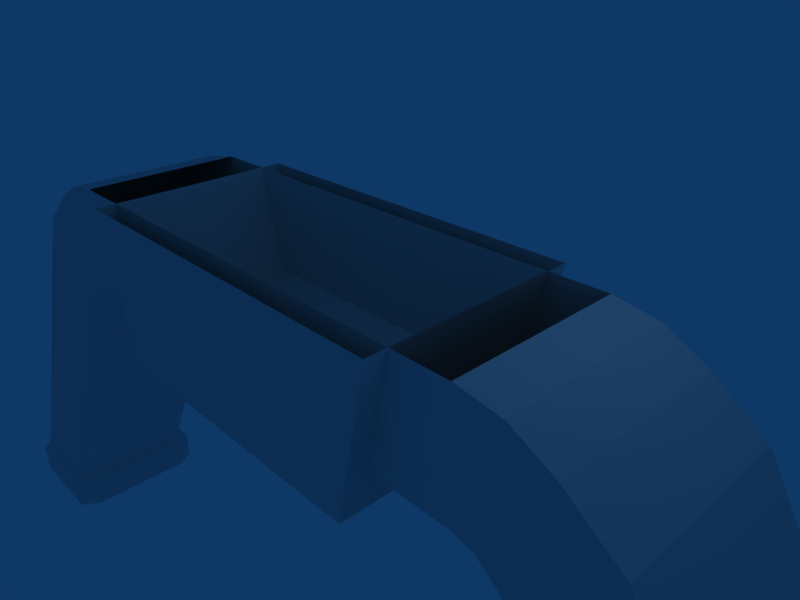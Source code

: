 # Source: obarch1.blend  (saved by Blender 2.49.0; exported with 4.5.12 LTS)
import bpy
from mathutils import Matrix  # noqa: F401  (used for matrix-valued properties, if any)

bpy.ops.wm.read_factory_settings(use_empty=True)
scene = bpy.context.scene
scene.name = 'Scene'

# ---- collections
col_collection_1 = bpy.data.collections.new('Collection 1'); scene.collection.children.link(col_collection_1)

# ---- materials (node trees are filled in below, after node groups)
mat_material = bpy.data.materials.new('Material')
mat_material.alpha_threshold = 0.0
mat_material.roughness = 0.5
mat_material.line_color = (0.0, 0.0, 0.0, 1.0)

# ---- material node trees

# ---- world
world_world = bpy.data.worlds.new('World'); scene.world = world_world
world_world.color = (0.05656, 0.2208, 0.4)
world_world.use_sun_shadow = False
world_world.sun_shadow_jitter_overblur = 0.0
world_world.cycles.sampling_method = 'MANUAL'
world_world.cycles.sample_map_resolution = 256

# ---- cameras
cam_camera = bpy.data.cameras.new('Camera')
cam_camera.passepartout_alpha = 0.2
cam_camera.clip_end = 100.0
cam_camera.lens = 35.0
cam_camera.ortho_scale = 7.314
cam_camera.show_passepartout = False
cam_camera.show_safe_areas = True
cam_camera.dof.focus_distance = 0.0
cam_camera.dof.aperture_fstop = 128.0

# ---- lights
light_spot = bpy.data.lights.new('Spot', 'POINT')
light_spot.transmission_factor = 0.0
light_spot.cutoff_distance = 30.0
light_spot.energy = 100.0
light_spot.shadow_buffer_clip_start = 1.001
light_spot.shadow_soft_size = 1.0
light_spot.shadow_maximum_resolution = 0.006
light_spot.use_absolute_resolution = True
light_spot.cycles.use_multiple_importance_sampling = False

# ---- meshes
me_cube = bpy.data.meshes.new('Cube')
me_cube.from_pydata([(-5.987, -1.469, -1.0), (-5.987, 1.469, -1.0), (-5.987, -1.469, 1.0), (-5.987, 1.469, 1.0), (-5.987, 1.082, -1.236), (-5.987, -1.082, -1.236), (-6.391, -1.469, -1.096), (-6.73, -1.469, 0.8754), (-6.391, 1.469, -1.096), (-6.73, 1.469, 0.8754), (-6.351, 1.082, -1.328), (-6.351, -1.082, -1.328), (-7.405, -1.469, 0.5052), (-6.749, -1.469, -1.384), (-6.749, 1.469, -1.384), (-7.405, 1.469, 0.5052), (-6.671, 1.082, -1.607), (-6.671, -1.082, -1.607), (-7.061, -1.469, -1.752), (-8.25, -1.469, -0.1448), (-7.061, 1.469, -1.752), (-8.25, 1.469, -0.1448), (-6.92, 1.082, -1.942), (-6.92, -1.082, -1.942), (-12.57, -1.469, -7.982), (-10.57, -1.469, -8.003), (-10.57, 1.469, -8.003), (-12.57, 1.469, -7.982), (-10.34, 1.082, -8.006), (-10.34, -1.082, -8.006), (-10.51, -1.632, -8.316), (-12.73, -1.632, -8.292), (-10.51, 1.632, -8.316), (-12.73, 1.632, -8.292), (-10.24, 1.202, -8.319), (-10.24, -1.202, -8.319), (-10.51, -1.632, -8.959), (-12.73, -1.632, -8.935), (-10.51, 1.632, -8.959), (-12.73, 1.632, -8.935), (-10.24, 1.202, -8.961), (-10.24, -1.202, -8.961), (7.098, -1.202, -8.961), (7.098, 1.202, -8.961), (9.582, 1.632, -8.935), (7.36, 1.632, -8.959), (9.582, -1.632, -8.935), (7.36, -1.632, -8.959), (7.098, -1.202, -8.319), (7.098, 1.202, -8.319), (9.582, 1.632, -8.292), (7.36, 1.632, -8.316), (9.582, -1.632, -8.292), (7.36, -1.632, -8.316), (7.189, -1.082, -8.006), (7.189, 1.082, -8.006), (9.425, 1.469, -7.982), (7.425, 1.469, -8.003), (7.425, -1.469, -8.003), (9.425, -1.469, -7.982), (3.774, -1.082, -1.942), (3.774, 1.082, -1.942), (5.104, 1.469, -0.1448), (3.914, 1.469, -1.752), (5.104, -1.469, -0.1448), (3.914, -1.469, -1.752), (3.525, -1.082, -1.607), (3.525, 1.082, -1.607), (4.259, 1.469, 0.5052), (3.603, 1.469, -1.384), (3.603, -1.469, -1.384), (4.259, -1.469, 0.5052), (3.204, -1.082, -1.328), (3.204, 1.082, -1.328), (3.584, 1.469, 0.8754), (3.244, 1.469, -1.096), (3.584, -1.469, 0.8754), (3.244, -1.469, -1.096), (-1.573, 1.082, -1.236), (-1.573, -1.082, -1.236), (2.841, -1.082, -1.236), (2.841, 1.082, -1.236), (2.841, 1.469, 1.0), (2.841, -1.469, 1.0), (-1.573, -1.469, 1.0), (-1.573, 1.469, 1.0), (2.841, 1.469, -1.0), (2.841, -1.469, -1.0), (-1.573, -1.469, -1.0), (-1.573, 1.469, -1.0), (1.874, 1.839, 1.007), (1.269, 1.839, -1.735), (-4.299, 1.839, -1.735), (-4.904, 1.839, 1.007), (1.874, -1.839, 1.007), (1.269, -1.839, -1.735), (-4.299, -1.839, -1.735), (-4.904, -1.839, 1.007), (0.6412, 0.5694, -1.733), (-0.3213, 0.5694, -2.307), (-2.692, 0.5694, -2.307), (-3.654, 0.5694, -1.733), (0.6412, -0.5694, -1.733), (-0.3213, -0.5694, -2.307), (-2.692, -0.5694, -2.307), (-3.654, -0.5694, -1.733)], [], [(2, 0, 88, 84), (85, 89, 1, 3), (88, 0, 5, 79), (1, 89, 78, 4), (78, 79, 5, 4), (0, 2, 7, 6), (3, 1, 8, 9), (2, 3, 9, 7), (1, 4, 10, 8), (4, 5, 11, 10), (5, 0, 6, 11), (6, 7, 12, 13), (9, 8, 14, 15), (7, 9, 15, 12), (8, 10, 16, 14), (10, 11, 17, 16), (11, 6, 13, 17), (13, 12, 19, 18), (15, 14, 20, 21), (12, 15, 21, 19), (14, 16, 22, 20), (16, 17, 23, 22), (17, 13, 18, 23), (18, 19, 24, 25), (21, 20, 26, 27), (19, 21, 27, 24), (20, 22, 28, 26), (22, 23, 29, 28), (23, 18, 25, 29), (25, 24, 31, 30), (27, 26, 32, 33), (24, 27, 33, 31), (26, 28, 34, 32), (28, 29, 35, 34), (29, 25, 30, 35), (30, 31, 37, 36), (33, 32, 38, 39), (31, 33, 39, 37), (32, 34, 40, 38), (34, 35, 41, 40), (35, 30, 36, 41), (48, 42, 47, 53), (49, 43, 42, 48), (51, 45, 43, 49), (52, 46, 44, 50), (50, 44, 45, 51), (53, 47, 46, 52), (54, 48, 53, 58), (55, 49, 48, 54), (57, 51, 49, 55), (59, 52, 50, 56), (56, 50, 51, 57), (58, 53, 52, 59), (60, 54, 58, 65), (61, 55, 54, 60), (63, 57, 55, 61), (64, 59, 56, 62), (62, 56, 57, 63), (65, 58, 59, 64), (66, 60, 65, 70), (67, 61, 60, 66), (69, 63, 61, 67), (71, 64, 62, 68), (68, 62, 63, 69), (70, 65, 64, 71), (72, 66, 70, 77), (73, 67, 66, 72), (75, 69, 67, 73), (76, 71, 68, 74), (74, 68, 69, 75), (77, 70, 71, 76), (80, 72, 77, 87), (81, 73, 72, 80), (86, 75, 73, 81), (83, 76, 74, 82), (82, 74, 75, 86), (87, 77, 76, 83), (78, 81, 80, 79), (86, 81, 78, 89), (88, 79, 80, 87), (85, 82, 86, 89), (88, 87, 83, 84), (92, 93, 90, 91), (94, 97, 96, 95), (90, 94, 95, 91), (91, 95, 96, 92), (92, 96, 97, 93), (100, 101, 98, 99), (102, 105, 104, 103), (98, 102, 103, 99), (99, 103, 104, 100), (100, 104, 105, 101)])
_uv = me_cube.uv_layers.new(name='UVTex')
_uv.uv.foreach_set('vector', [0.4855, 0.9841, 0.4855, 0.8413, 0.9132, 0.8413, 0.9132, 0.9841, 0.9132, 0.9841, 0.9132, 0.8413, 0.4855, 0.8413, 0.4855, 0.9841, 0.8717, 0.2466, 0.5541, 0.2466, 0.5541, 0.2069, 0.8717, 0.2069, 0.5541, 0.01992, 0.8717, 0.01992, 0.8717, 0.05707, 0.5541, 0.05707, 0.8717, 0.05707, 0.8717, 0.2069, 0.5541, 0.2069, 0.5541, 0.05707, 0.4855, 0.8413, 0.4855, 0.9841, 0.4324, 0.9752, 0.4567, 0.8345, 0.4855, 0.9841, 0.4855, 0.8413, 0.4567, 0.8345, 0.4324, 0.9752, 0.7411, 0.2693, 0.7412, 0.3933, 0.7102, 0.3933, 0.71, 0.2693, 0.5541, 0.01992, 0.5541, 0.05707, 0.5262, 0.05707, 0.5262, 0.01992, 0.5541, 0.05707, 0.5541, 0.2069, 0.5262, 0.2069, 0.5262, 0.05707, 0.5541, 0.2069, 0.5541, 0.2466, 0.5262, 0.2466, 0.5262, 0.2069, 0.4567, 0.8345, 0.4324, 0.9752, 0.3842, 0.9488, 0.4311, 0.8139, 0.4324, 0.9752, 0.4567, 0.8345, 0.4311, 0.8139, 0.3842, 0.9488, 0.71, 0.2693, 0.7102, 0.3933, 0.6785, 0.3934, 0.6783, 0.2693, 0.5262, 0.01992, 0.5262, 0.05707, 0.4961, 0.05707, 0.4961, 0.01992, 0.5262, 0.05707, 0.5262, 0.2069, 0.4961, 0.2069, 0.4961, 0.05707, 0.5262, 0.2069, 0.5262, 0.2466, 0.4961, 0.2466, 0.4961, 0.2069, 0.4311, 0.8139, 0.3842, 0.9488, 0.3239, 0.9024, 0.4088, 0.7876, 0.3842, 0.9488, 0.4311, 0.8139, 0.4088, 0.7876, 0.3239, 0.9024, 0.6783, 0.2693, 0.6785, 0.3934, 0.6345, 0.3934, 0.6344, 0.2693, 0.4961, 0.01992, 0.4961, 0.05707, 0.465, 0.05707, 0.465, 0.01992, 0.4961, 0.05707, 0.4961, 0.2069, 0.465, 0.2069, 0.465, 0.05707, 0.4961, 0.2069, 0.4961, 0.2466, 0.465, 0.2466, 0.465, 0.2069, 0.4088, 0.7876, 0.3239, 0.9024, 0.01526, 0.3427, 0.1581, 0.3412, 0.3239, 0.9024, 0.4088, 0.7876, 0.1581, 0.3412, 0.01526, 0.3427, 0.6344, 0.2693, 0.6345, 0.3934, 0.2658, 0.3939, 0.2656, 0.2693, 0.465, 0.01992, 0.465, 0.05707, 0.09099, 0.05707, 0.09099, 0.01992, 0.465, 0.05707, 0.465, 0.2069, 0.09099, 0.2069, 0.09099, 0.05707, 0.465, 0.2069, 0.465, 0.2466, 0.09099, 0.2466, 0.09099, 0.2069, 0.1581, 0.3412, 0.01526, 0.3427, 0.004076, 0.3205, 0.1627, 0.3188, 0.01526, 0.3427, 0.1581, 0.3412, 0.1627, 0.3188, 0.004076, 0.3205, 0.2656, 0.2693, 0.2658, 0.3939, 0.2487, 0.4015, 0.2487, 0.2693, 0.09099, 0.01992, 0.09099, 0.05707, 0.06402, 0.05707, 0.06402, 0.01992, 0.09099, 0.05707, 0.09099, 0.2069, 0.06402, 0.2069, 0.06402, 0.05707, 0.09099, 0.2069, 0.09099, 0.2466, 0.06402, 0.2466, 0.06402, 0.2069, 0.1627, 0.3188, 0.004076, 0.3205, 0.004076, 0.2746, 0.1627, 0.2729, 0.004076, 0.3205, 0.1627, 0.3188, 0.1627, 0.2729, 0.004076, 0.2746, 0.2487, 0.2693, 0.2487, 0.4015, 0.222, 0.4015, 0.222, 0.2657, 0.06402, 0.01992, 0.06402, 0.05707, 0.01696, 0.05707, 0.01696, 0.01992, 0.06402, 0.05707, 0.06402, 0.2069, 0.01696, 0.2069, 0.01696, 0.05707, 0.06402, 0.2069, 0.06402, 0.2466, 0.01696, 0.2466, 0.01696, 0.2069, 0.06402, 0.2069, 0.01696, 0.2069, 0.01696, 0.2466, 0.06402, 0.2466, 0.06402, 0.05707, 0.01696, 0.05707, 0.01696, 0.2069, 0.06402, 0.2069, 0.06402, 0.01992, 0.01696, 0.01992, 0.01696, 0.05707, 0.06402, 0.05707, 0.2487, 0.2693, 0.222, 0.2657, 0.222, 0.4015, 0.2487, 0.4015, 0.004076, 0.3205, 0.004076, 0.2746, 0.1627, 0.2729, 0.1627, 0.3188, 0.1627, 0.3188, 0.1627, 0.2729, 0.004076, 0.2746, 0.004076, 0.3205, 0.09099, 0.2069, 0.06402, 0.2069, 0.06402, 0.2466, 0.09099, 0.2466, 0.09099, 0.05707, 0.06402, 0.05707, 0.06402, 0.2069, 0.09099, 0.2069, 0.09099, 0.01992, 0.06402, 0.01992, 0.06402, 0.05707, 0.09099, 0.05707, 0.2656, 0.2693, 0.2487, 0.2693, 0.2487, 0.4015, 0.2658, 0.3939, 0.01526, 0.3427, 0.004076, 0.3205, 0.1627, 0.3188, 0.1581, 0.3412, 0.1581, 0.3412, 0.1627, 0.3188, 0.004076, 0.3205, 0.01526, 0.3427, 0.465, 0.2069, 0.09099, 0.2069, 0.09099, 0.2466, 0.465, 0.2466, 0.465, 0.05707, 0.09099, 0.05707, 0.09099, 0.2069, 0.465, 0.2069, 0.465, 0.01992, 0.09099, 0.01992, 0.09099, 0.05707, 0.465, 0.05707, 0.6344, 0.2693, 0.2656, 0.2693, 0.2658, 0.3939, 0.6345, 0.3934, 0.3239, 0.9024, 0.01526, 0.3427, 0.1581, 0.3412, 0.4088, 0.7876, 0.4088, 0.7876, 0.1581, 0.3412, 0.01526, 0.3427, 0.3239, 0.9024, 0.4961, 0.2069, 0.465, 0.2069, 0.465, 0.2466, 0.4961, 0.2466, 0.4961, 0.05707, 0.465, 0.05707, 0.465, 0.2069, 0.4961, 0.2069, 0.4961, 0.01992, 0.465, 0.01992, 0.465, 0.05707, 0.4961, 0.05707, 0.6783, 0.2693, 0.6344, 0.2693, 0.6345, 0.3934, 0.6785, 0.3934, 0.3842, 0.9488, 0.3239, 0.9024, 0.4088, 0.7876, 0.4311, 0.8139, 0.4311, 0.8139, 0.4088, 0.7876, 0.3239, 0.9024, 0.3842, 0.9488, 0.5262, 0.2069, 0.4961, 0.2069, 0.4961, 0.2466, 0.5262, 0.2466, 0.5262, 0.05707, 0.4961, 0.05707, 0.4961, 0.2069, 0.5262, 0.2069, 0.5262, 0.01992, 0.4961, 0.01992, 0.4961, 0.05707, 0.5262, 0.05707, 0.71, 0.2693, 0.6783, 0.2693, 0.6785, 0.3934, 0.7102, 0.3933, 0.4324, 0.9752, 0.3842, 0.9488, 0.4311, 0.8139, 0.4567, 0.8345, 0.4567, 0.8345, 0.4311, 0.8139, 0.3842, 0.9488, 0.4324, 0.9752, 0.5541, 0.2069, 0.5262, 0.2069, 0.5262, 0.2466, 0.5541, 0.2466, 0.5541, 0.05707, 0.5262, 0.05707, 0.5262, 0.2069, 0.5541, 0.2069, 0.5541, 0.01992, 0.5262, 0.01992, 0.5262, 0.05707, 0.5541, 0.05707, 0.7411, 0.2693, 0.71, 0.2693, 0.7102, 0.3933, 0.7412, 0.3933, 0.4855, 0.9841, 0.4324, 0.9752, 0.4567, 0.8345, 0.4855, 0.8413, 0.4855, 0.8413, 0.4567, 0.8345, 0.4324, 0.9752, 0.4855, 0.9841, 0.8717, 0.05707, 0.5541, 0.05707, 0.5541, 0.2069, 0.8717, 0.2069, 0.5541, 0.01992, 0.5541, 0.05707, 0.8717, 0.05707, 0.8717, 0.01992, 0.8717, 0.2466, 0.8717, 0.2069, 0.5541, 0.2069, 0.5541, 0.2466, 0.9132, 0.9841, 0.4855, 0.9841, 0.4855, 0.8413, 0.9132, 0.8413, 0.9132, 0.8413, 0.4855, 0.8413, 0.4855, 0.9841, 0.9132, 0.9841, 0.5688, 0.6857, 0.5385, 0.8233, 0.8787, 0.8233, 0.8484, 0.6857, 0.8787, 0.8233, 0.5385, 0.8233, 0.5688, 0.6857, 0.8484, 0.6857, 0.922, 0.5073, 0.922, 0.6516, 0.8118, 0.6516, 0.8118, 0.5073, 0.8118, 0.5073, 0.8118, 0.6516, 0.5932, 0.6516, 0.5932, 0.5073, 0.5932, 0.5073, 0.5932, 0.6516, 0.483, 0.6516, 0.483, 0.5073, 0.08605, 0.8941, 0.03301, 0.9257, 0.2697, 0.9257, 0.2167, 0.8941, 0.2697, 0.9257, 0.03301, 0.9257, 0.08605, 0.8941, 0.2167, 0.8941, 0.604, 0.4141, 0.604, 0.4729, 0.5462, 0.4729, 0.5462, 0.4141, 0.5462, 0.4141, 0.5462, 0.4729, 0.4238, 0.4729, 0.4238, 0.4141, 0.4238, 0.4141, 0.4238, 0.4729, 0.366, 0.4729, 0.366, 0.4141])
me_cube.materials.append(mat_material)
me_cube.use_remesh_preserve_volume = False
me_cube.use_remesh_preserve_attributes = False
me_cube.use_mirror_vertex_groups = False
me_cube.update()

# ---- objects
ob_cube = bpy.data.objects.new('Cube', me_cube)
ob_lamp = bpy.data.objects.new('Lamp', light_spot)
ob_camera = bpy.data.objects.new('Camera', cam_camera)

# ---- transforms, parenting, visibility, modifiers, constraints
ob_cube.location = (0.0, 0.0, 0.0)
ob_cube.lock_rotations_4d = False
ob_cube.empty_display_type = 'ARROWS'
ob_cube.color = (0.0, 0.0, 0.0, 1.0)
ob_cube.lineart.crease_threshold = 0.0
ob_lamp.location = (4.076, 1.005, 5.904)
ob_lamp.rotation_euler = (0.6503, 0.05522, 1.866)
ob_lamp.lock_rotations_4d = False
ob_lamp.empty_display_type = 'ARROWS'
ob_lamp.color = (0.0, 0.0, 0.0, 0.0)
ob_lamp.lineart.crease_threshold = 0.0
ob_camera.location = (7.481, -6.508, 5.344)
ob_camera.rotation_euler = (1.109, 0.01082, 0.8149)
ob_camera.lock_rotations_4d = False
ob_camera.empty_display_type = 'ARROWS'
ob_camera.color = (0.0, 0.0, 0.0, 0.0)
ob_camera.display_type = 'WIRE'
ob_camera.lineart.crease_threshold = 0.0

# ---- collection membership
col_collection_1.objects.link(ob_cube)
col_collection_1.objects.link(ob_lamp)
col_collection_1.objects.link(ob_camera)

# ---- scene / render settings (as saved in the file)
scene.camera = ob_camera
scene.frame_start = 1; scene.frame_end = 250; scene.frame_set(1)
scene.render.engine = 'BLENDER_EEVEE_NEXT'
scene.render.image_settings.file_format = 'JPEG'
scene.render.image_settings.color_mode = 'RGB'
scene.render.image_settings.compression = 90
scene.render.resolution_x = 800
scene.render.resolution_y = 600
scene.render.pixel_aspect_x = 100.0
scene.render.pixel_aspect_y = 100.0
scene.render.fps = 25
scene.render.dither_intensity = 0.0
scene.render.use_compositing = False
scene.render.use_sequencer = False
scene.render.bake_margin = 2
scene.render.bake_bias = 0.0
scene.render.use_stamp_time = False
scene.render.use_stamp_date = False
scene.render.use_stamp_frame = False
scene.render.use_stamp_camera = False
scene.render.use_stamp_scene = False
scene.render.use_stamp_filename = False
scene.render.use_stamp_render_time = False
scene.render.stamp_font_size = 0
scene.cycles.use_denoising = False
scene.cycles.samples = 10
scene.cycles.sampling_pattern = 'TABULATED_SOBOL'
scene.cycles.light_sampling_threshold = 0.0
scene.cycles.use_adaptive_sampling = False
scene.cycles.use_light_tree = False
scene.cycles.blur_glossy = 0.0
scene.cycles.volume_bounces = 1
scene.cycles.pixel_filter_type = 'GAUSSIAN'
scene.cycles.sample_clamp_indirect = 0.0
scene.view_settings.view_transform = 'Raw'
bpy.context.view_layer.update()
